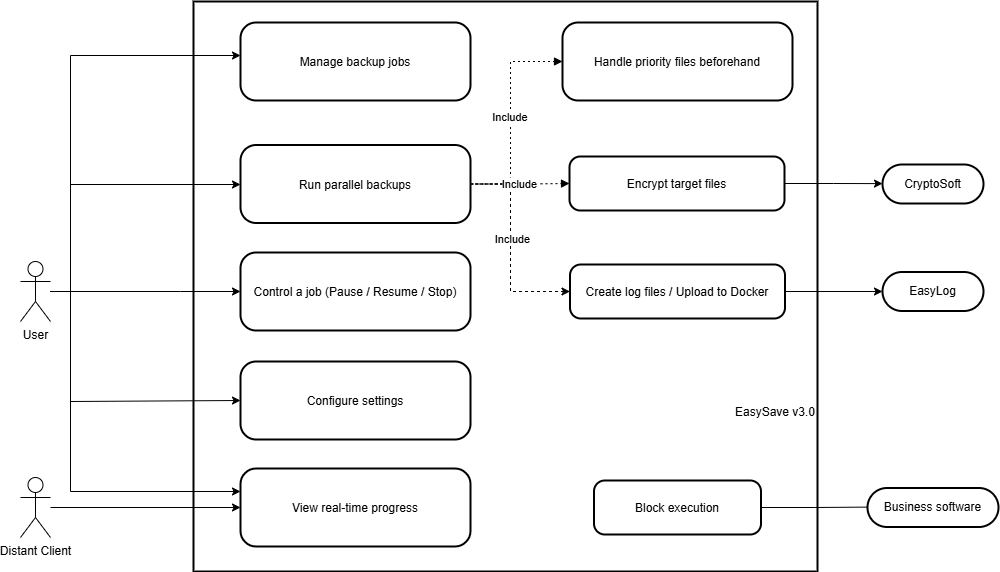

The diagram above was exported from draw.io. Its source (the exported page's mxGraphModel, read from the mxfile embedded in the PNG):
<mxGraphModel dx="1426" dy="889" grid="1" gridSize="10" guides="1" tooltips="1" connect="1" arrows="1" fold="1" page="0" pageScale="1" pageWidth="827" pageHeight="1169" math="0" shadow="0">
  <root>
    <mxCell id="0" />
    <mxCell id="1" parent="0" />
    <mxCell id="mlM83uyAxS65YWtbCfjH-1" value="EasySave v3.0" style="whiteSpace=wrap;strokeWidth=2;align=right;verticalAlign=bottom;spacingBottom=150;" parent="1" vertex="1">
      <mxGeometry x="193" y="40" width="624" height="570" as="geometry" />
    </mxCell>
    <mxCell id="mlM83uyAxS65YWtbCfjH-4" value="Business software" style="rounded=1;whiteSpace=wrap;arcSize=50;strokeWidth=2;" parent="1" vertex="1">
      <mxGeometry x="867" y="526.5" width="131" height="39" as="geometry" />
    </mxCell>
    <mxCell id="mlM83uyAxS65YWtbCfjH-5" value="CryptoSoft" style="rounded=1;whiteSpace=wrap;arcSize=50;strokeWidth=2;" parent="1" vertex="1">
      <mxGeometry x="882" y="203" width="101" height="39" as="geometry" />
    </mxCell>
    <mxCell id="mlM83uyAxS65YWtbCfjH-6" value="Manage backup jobs" style="rounded=1;arcSize=20;strokeWidth=2" parent="1" vertex="1">
      <mxGeometry x="240" y="61" width="230" height="78" as="geometry" />
    </mxCell>
    <mxCell id="DRBmvLYvSxOHkqoVRdUe-6" style="edgeStyle=orthogonalEdgeStyle;rounded=0;orthogonalLoop=1;jettySize=auto;html=1;exitX=1;exitY=0.5;exitDx=0;exitDy=0;dashed=1;" edge="1" parent="1" source="mlM83uyAxS65YWtbCfjH-7" target="DRBmvLYvSxOHkqoVRdUe-3">
      <mxGeometry relative="1" as="geometry">
        <Array as="points">
          <mxPoint x="510" y="223" />
          <mxPoint x="510" y="330" />
        </Array>
      </mxGeometry>
    </mxCell>
    <mxCell id="DRBmvLYvSxOHkqoVRdUe-8" value="Include" style="edgeLabel;html=1;align=center;verticalAlign=middle;resizable=0;points=[];" vertex="1" connectable="0" parent="DRBmvLYvSxOHkqoVRdUe-6">
      <mxGeometry x="-0.087" y="1" relative="1" as="geometry">
        <mxPoint y="1" as="offset" />
      </mxGeometry>
    </mxCell>
    <mxCell id="mlM83uyAxS65YWtbCfjH-7" value="Run parallel backups" style="rounded=1;arcSize=20;strokeWidth=2" parent="1" vertex="1">
      <mxGeometry x="240" y="183.5" width="230" height="78" as="geometry" />
    </mxCell>
    <mxCell id="mlM83uyAxS65YWtbCfjH-8" value="Control a job (Pause / Resume / Stop)" style="rounded=1;arcSize=20;strokeWidth=2" parent="1" vertex="1">
      <mxGeometry x="240" y="291" width="230" height="78" as="geometry" />
    </mxCell>
    <mxCell id="mlM83uyAxS65YWtbCfjH-9" value="Handle priority files beforehand" style="rounded=1;arcSize=20;strokeWidth=2" parent="1" vertex="1">
      <mxGeometry x="562" y="61" width="230" height="78" as="geometry" />
    </mxCell>
    <mxCell id="mlM83uyAxS65YWtbCfjH-10" value="View real-time progress" style="rounded=1;arcSize=20;strokeWidth=2" parent="1" vertex="1">
      <mxGeometry x="240" y="507" width="230" height="78" as="geometry" />
    </mxCell>
    <mxCell id="mlM83uyAxS65YWtbCfjH-11" value="Configure settings" style="rounded=1;arcSize=20;strokeWidth=2" parent="1" vertex="1">
      <mxGeometry x="240" y="400" width="230" height="78" as="geometry" />
    </mxCell>
    <mxCell id="mlM83uyAxS65YWtbCfjH-12" value="Encrypt target files" style="rounded=1;arcSize=20;strokeWidth=2" parent="1" vertex="1">
      <mxGeometry x="569" y="195" width="215" height="54" as="geometry" />
    </mxCell>
    <mxCell id="mlM83uyAxS65YWtbCfjH-13" value="Block execution" style="rounded=1;arcSize=20;strokeWidth=2" parent="1" vertex="1">
      <mxGeometry x="593.5" y="519" width="167" height="54" as="geometry" />
    </mxCell>
    <mxCell id="mlM83uyAxS65YWtbCfjH-14" value="" style="startArrow=none;endArrow=classic;rounded=0;edgeStyle=orthogonalEdgeStyle;endFill=1;" parent="1" source="mlM83uyAxS65YWtbCfjH-28" target="mlM83uyAxS65YWtbCfjH-6" edge="1">
      <mxGeometry relative="1" as="geometry">
        <Array as="points">
          <mxPoint x="70" y="330" />
          <mxPoint x="70" y="94" />
        </Array>
        <mxPoint x="-120" y="200" as="sourcePoint" />
      </mxGeometry>
    </mxCell>
    <mxCell id="mlM83uyAxS65YWtbCfjH-15" value="" style="startArrow=none;endArrow=classic;rounded=0;edgeStyle=orthogonalEdgeStyle;endFill=1;" parent="1" source="mlM83uyAxS65YWtbCfjH-28" target="mlM83uyAxS65YWtbCfjH-7" edge="1">
      <mxGeometry relative="1" as="geometry">
        <Array as="points">
          <mxPoint x="70" y="330" />
          <mxPoint x="70" y="223" />
        </Array>
        <mxPoint x="-90" y="270" as="sourcePoint" />
      </mxGeometry>
    </mxCell>
    <mxCell id="mlM83uyAxS65YWtbCfjH-16" value="" style="startArrow=none;endArrow=classic;rounded=0;edgeStyle=orthogonalEdgeStyle;endFill=1;" parent="1" source="mlM83uyAxS65YWtbCfjH-28" target="mlM83uyAxS65YWtbCfjH-8" edge="1">
      <mxGeometry relative="1" as="geometry">
        <Array as="points">
          <mxPoint x="180" y="330" />
          <mxPoint x="180" y="330" />
        </Array>
        <mxPoint x="-70" y="425.5" as="sourcePoint" />
      </mxGeometry>
    </mxCell>
    <mxCell id="mlM83uyAxS65YWtbCfjH-18" value="" style="startArrow=none;endArrow=classic;entryX=0;entryY=0.5;rounded=0;edgeStyle=orthogonalEdgeStyle;endFill=1;" parent="1" source="mlM83uyAxS65YWtbCfjH-28" target="mlM83uyAxS65YWtbCfjH-11" edge="1">
      <mxGeometry relative="1" as="geometry">
        <Array as="points">
          <mxPoint x="70" y="330" />
          <mxPoint x="70" y="440" />
        </Array>
        <mxPoint x="-90" y="445" as="sourcePoint" />
      </mxGeometry>
    </mxCell>
    <mxCell id="mlM83uyAxS65YWtbCfjH-21" value="" style="startArrow=none;endArrow=classic;rounded=0;edgeStyle=orthogonalEdgeStyle;endFill=1;" parent="1" source="mlM83uyAxS65YWtbCfjH-29" target="mlM83uyAxS65YWtbCfjH-10" edge="1">
      <mxGeometry relative="1" as="geometry">
        <Array as="points" />
        <mxPoint x="-18.5" y="629.5" as="sourcePoint" />
      </mxGeometry>
    </mxCell>
    <mxCell id="mlM83uyAxS65YWtbCfjH-22" value="Include" style="dashed=1;dashPattern=2 3;startArrow=none;endArrow=block;rounded=0;edgeStyle=orthogonalEdgeStyle;" parent="1" source="mlM83uyAxS65YWtbCfjH-7" target="mlM83uyAxS65YWtbCfjH-9" edge="1">
      <mxGeometry x="-0.0023" relative="1" as="geometry">
        <Array as="points">
          <mxPoint x="510" y="223" />
          <mxPoint x="510" y="100" />
        </Array>
        <mxPoint as="offset" />
      </mxGeometry>
    </mxCell>
    <mxCell id="mlM83uyAxS65YWtbCfjH-23" value="Include" style="dashed=1;dashPattern=2 3;startArrow=none;endArrow=block;rounded=0;edgeStyle=orthogonalEdgeStyle;" parent="1" source="mlM83uyAxS65YWtbCfjH-7" target="mlM83uyAxS65YWtbCfjH-12" edge="1">
      <mxGeometry x="0.005" relative="1" as="geometry">
        <mxPoint as="offset" />
      </mxGeometry>
    </mxCell>
    <mxCell id="mlM83uyAxS65YWtbCfjH-25" value="" style="startArrow=none;endArrow=classic;exitX=1;exitY=0.5;entryX=0;entryY=0.49;rounded=0;edgeStyle=orthogonalEdgeStyle;endFill=1;" parent="1" source="mlM83uyAxS65YWtbCfjH-12" target="mlM83uyAxS65YWtbCfjH-5" edge="1">
      <mxGeometry relative="1" as="geometry" />
    </mxCell>
    <mxCell id="mlM83uyAxS65YWtbCfjH-26" value="" style="startArrow=none;endArrow=none;exitX=1;exitY=0.5;entryX=0;entryY=0.49;rounded=0;edgeStyle=orthogonalEdgeStyle;endFill=1;startFill=0;" parent="1" source="mlM83uyAxS65YWtbCfjH-13" target="mlM83uyAxS65YWtbCfjH-4" edge="1">
      <mxGeometry relative="1" as="geometry" />
    </mxCell>
    <mxCell id="mlM83uyAxS65YWtbCfjH-27" style="edgeStyle=orthogonalEdgeStyle;rounded=0;orthogonalLoop=1;jettySize=auto;html=1;" parent="1" source="mlM83uyAxS65YWtbCfjH-28" target="mlM83uyAxS65YWtbCfjH-10" edge="1">
      <mxGeometry relative="1" as="geometry">
        <mxPoint x="-120" y="445" as="sourcePoint" />
        <Array as="points">
          <mxPoint x="70" y="330" />
          <mxPoint x="70" y="530" />
        </Array>
      </mxGeometry>
    </mxCell>
    <mxCell id="mlM83uyAxS65YWtbCfjH-28" value="User" style="shape=umlActor;verticalLabelPosition=bottom;verticalAlign=top;html=1;outlineConnect=0;" parent="1" vertex="1">
      <mxGeometry x="20" y="300" width="30" height="60" as="geometry" />
    </mxCell>
    <mxCell id="mlM83uyAxS65YWtbCfjH-29" value="Distant Client" style="shape=umlActor;verticalLabelPosition=bottom;verticalAlign=top;html=1;outlineConnect=0;" parent="1" vertex="1">
      <mxGeometry x="20" y="516" width="30" height="60" as="geometry" />
    </mxCell>
    <mxCell id="DRBmvLYvSxOHkqoVRdUe-5" style="edgeStyle=orthogonalEdgeStyle;rounded=0;orthogonalLoop=1;jettySize=auto;html=1;exitX=1;exitY=0.5;exitDx=0;exitDy=0;" edge="1" parent="1" source="DRBmvLYvSxOHkqoVRdUe-3" target="DRBmvLYvSxOHkqoVRdUe-4">
      <mxGeometry relative="1" as="geometry" />
    </mxCell>
    <mxCell id="DRBmvLYvSxOHkqoVRdUe-3" value="Create log files / Upload to Docker" style="rounded=1;arcSize=20;strokeWidth=2" vertex="1" parent="1">
      <mxGeometry x="569.5" y="303" width="215" height="54" as="geometry" />
    </mxCell>
    <mxCell id="DRBmvLYvSxOHkqoVRdUe-4" value="EasyLog" style="rounded=1;whiteSpace=wrap;arcSize=50;strokeWidth=2;" vertex="1" parent="1">
      <mxGeometry x="882" y="310.5" width="101" height="39" as="geometry" />
    </mxCell>
  </root>
</mxGraphModel>